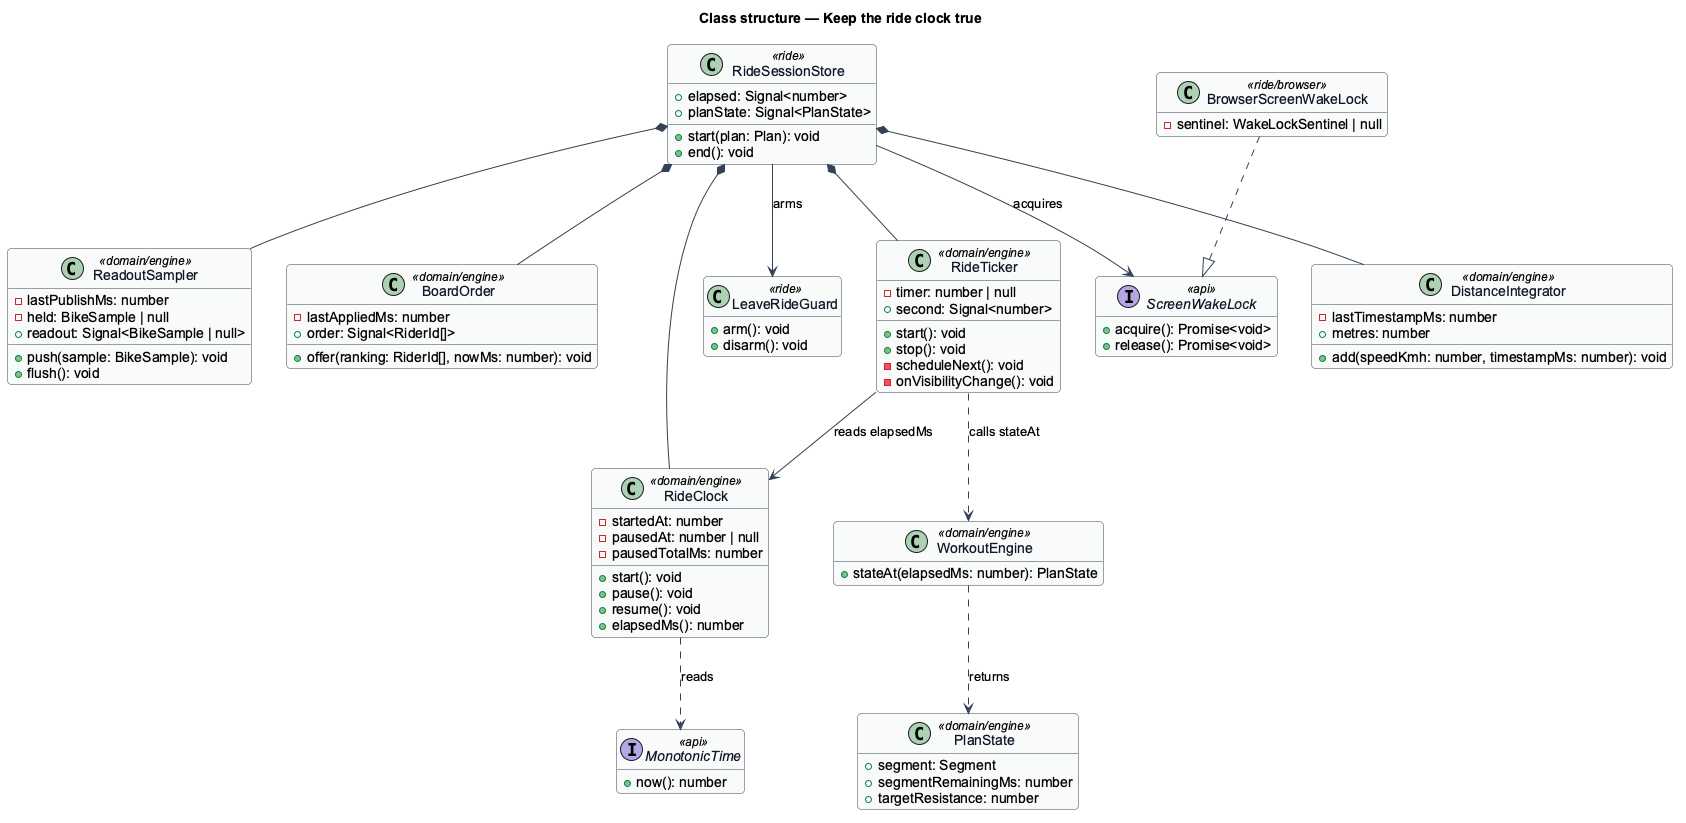

The diagram above was rendered by PlantUML. Its source (embedded in the PNG):
@startuml
' --- shared skin header ---
skinparam backgroundColor #FFFFFF
skinparam shadowing false
skinparam roundcorner 8
skinparam defaultFontName Arial
skinparam ArrowColor #344054
skinparam class {
  BorderColor #344054
  FontColor #101828
  BackgroundColor #F9FAFB
}
' --------------------------
title Class structure — Keep the ride clock true
hide empty members

interface MonotonicTime <<api>> {
  +now(): number
}
class RideClock <<domain/engine>> {
  -startedAt: number
  -pausedAt: number | null
  -pausedTotalMs: number
  +start(): void
  +pause(): void
  +resume(): void
  +elapsedMs(): number
}
class RideTicker <<domain/engine>> {
  -timer: number | null
  +second: Signal<number>
  +start(): void
  +stop(): void
  -scheduleNext(): void
  -onVisibilityChange(): void
}
class WorkoutEngine <<domain/engine>> {
  +stateAt(elapsedMs: number): PlanState
}
class PlanState <<domain/engine>> {
  +segment: Segment
  +segmentRemainingMs: number
  +targetResistance: number
}
class DistanceIntegrator <<domain/engine>> {
  -lastTimestampMs: number
  +metres: number
  +add(speedKmh: number, timestampMs: number): void
}
class ReadoutSampler <<domain/engine>> {
  -lastPublishMs: number
  -held: BikeSample | null
  +readout: Signal<BikeSample | null>
  +push(sample: BikeSample): void
  +flush(): void
}
class BoardOrder <<domain/engine>> {
  -lastAppliedMs: number
  +order: Signal<RiderId[]>
  +offer(ranking: RiderId[], nowMs: number): void
}
interface ScreenWakeLock <<api>> {
  +acquire(): Promise<void>
  +release(): Promise<void>
}
class BrowserScreenWakeLock <<ride/browser>> {
  -sentinel: WakeLockSentinel | null
}
class LeaveRideGuard <<ride>> {
  +arm(): void
  +disarm(): void
}
class RideSessionStore <<ride>> {
  +elapsed: Signal<number>
  +planState: Signal<PlanState>
  +start(plan: Plan): void
  +end(): void
}
RideClock ..> MonotonicTime : reads
RideTicker --> RideClock : reads elapsedMs
RideTicker ..> WorkoutEngine : calls stateAt
WorkoutEngine ..> PlanState : returns
BrowserScreenWakeLock ..|> ScreenWakeLock
RideSessionStore *-- RideClock
RideSessionStore *-- RideTicker
RideSessionStore *-- DistanceIntegrator
RideSessionStore *-- ReadoutSampler
RideSessionStore *-- BoardOrder
RideSessionStore --> ScreenWakeLock : acquires
RideSessionStore --> LeaveRideGuard : arms
@enduml